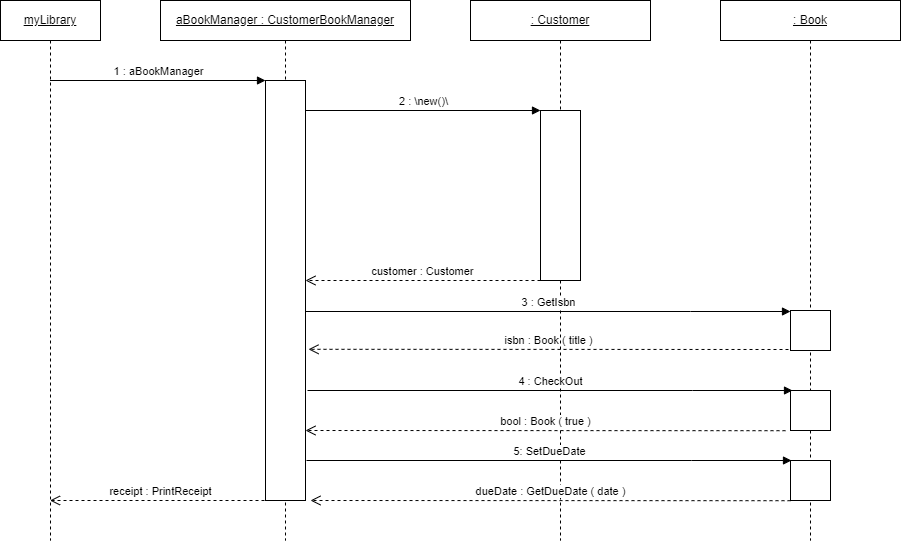

The diagram above was exported from draw.io. Its source (the exported page's mxGraphModel, read from the mxfile embedded in the PNG):
<mxGraphModel dx="1422" dy="705" grid="1" gridSize="10" guides="1" tooltips="1" connect="1" arrows="1" fold="1" page="1" pageScale="1" pageWidth="1169" pageHeight="827" math="0" shadow="0">
  <root>
    <mxCell id="WIyWlLk6GJQsqaUBKTNV-0" />
    <mxCell id="WIyWlLk6GJQsqaUBKTNV-1" parent="WIyWlLk6GJQsqaUBKTNV-0" />
    <mxCell id="iMsT6khvg5KiXCx-xGSV-5" value="&lt;span style=&quot;text-decoration-line: underline;&quot;&gt;myLibrary&lt;/span&gt;" style="shape=umlLifeline;perimeter=lifelinePerimeter;whiteSpace=wrap;html=1;container=1;collapsible=0;recursiveResize=0;outlineConnect=0;" vertex="1" parent="WIyWlLk6GJQsqaUBKTNV-1">
      <mxGeometry x="50" y="20" width="100" height="540" as="geometry" />
    </mxCell>
    <mxCell id="iMsT6khvg5KiXCx-xGSV-6" value="&lt;span style=&quot;text-decoration-line: underline;&quot;&gt;aBookManager : CustomerBookManager&lt;/span&gt;" style="shape=umlLifeline;perimeter=lifelinePerimeter;whiteSpace=wrap;html=1;container=1;collapsible=0;recursiveResize=0;outlineConnect=0;" vertex="1" parent="WIyWlLk6GJQsqaUBKTNV-1">
      <mxGeometry x="210" y="20" width="250" height="540" as="geometry" />
    </mxCell>
    <mxCell id="iMsT6khvg5KiXCx-xGSV-9" value="" style="html=1;" vertex="1" parent="iMsT6khvg5KiXCx-xGSV-6">
      <mxGeometry x="105" y="80" width="40" height="420" as="geometry" />
    </mxCell>
    <mxCell id="iMsT6khvg5KiXCx-xGSV-15" value="2 : \new()\" style="html=1;verticalAlign=bottom;endArrow=block;rounded=0;entryX=0;entryY=0;entryDx=0;entryDy=0;" edge="1" parent="iMsT6khvg5KiXCx-xGSV-6" target="iMsT6khvg5KiXCx-xGSV-13">
      <mxGeometry width="80" relative="1" as="geometry">
        <mxPoint x="145" y="110.00000000000023" as="sourcePoint" />
        <mxPoint x="360.5" y="110.00000000000023" as="targetPoint" />
      </mxGeometry>
    </mxCell>
    <mxCell id="iMsT6khvg5KiXCx-xGSV-18" value="receipt : PrintReceipt" style="html=1;verticalAlign=bottom;endArrow=open;dashed=1;endSize=8;rounded=0;" edge="1" parent="iMsT6khvg5KiXCx-xGSV-6" target="iMsT6khvg5KiXCx-xGSV-5">
      <mxGeometry relative="1" as="geometry">
        <mxPoint x="110" y="500" as="sourcePoint" />
        <mxPoint x="30" y="500" as="targetPoint" />
      </mxGeometry>
    </mxCell>
    <mxCell id="iMsT6khvg5KiXCx-xGSV-19" value="customer : Customer" style="html=1;verticalAlign=bottom;endArrow=open;dashed=1;endSize=8;rounded=0;exitX=0;exitY=1;exitDx=0;exitDy=0;" edge="1" parent="iMsT6khvg5KiXCx-xGSV-6" source="iMsT6khvg5KiXCx-xGSV-13">
      <mxGeometry relative="1" as="geometry">
        <mxPoint x="365.5" y="280" as="sourcePoint" />
        <mxPoint x="145" y="280" as="targetPoint" />
      </mxGeometry>
    </mxCell>
    <mxCell id="iMsT6khvg5KiXCx-xGSV-29" value="isbn : Book ( title )" style="html=1;verticalAlign=bottom;endArrow=open;dashed=1;endSize=8;rounded=0;exitX=0;exitY=1;exitDx=0;exitDy=0;entryX=1.075;entryY=0.64;entryDx=0;entryDy=0;entryPerimeter=0;" edge="1" parent="iMsT6khvg5KiXCx-xGSV-6" target="iMsT6khvg5KiXCx-xGSV-9">
      <mxGeometry relative="1" as="geometry">
        <mxPoint x="628" y="349" as="sourcePoint" />
        <mxPoint x="393" y="349" as="targetPoint" />
      </mxGeometry>
    </mxCell>
    <mxCell id="iMsT6khvg5KiXCx-xGSV-7" value="&lt;span style=&quot;text-decoration-line: underline;&quot;&gt;: Customer&lt;/span&gt;" style="shape=umlLifeline;perimeter=lifelinePerimeter;whiteSpace=wrap;html=1;container=1;collapsible=0;recursiveResize=0;outlineConnect=0;" vertex="1" parent="WIyWlLk6GJQsqaUBKTNV-1">
      <mxGeometry x="520" y="20" width="180" height="540" as="geometry" />
    </mxCell>
    <mxCell id="iMsT6khvg5KiXCx-xGSV-13" value="" style="html=1;" vertex="1" parent="iMsT6khvg5KiXCx-xGSV-7">
      <mxGeometry x="70" y="110" width="40" height="170" as="geometry" />
    </mxCell>
    <mxCell id="iMsT6khvg5KiXCx-xGSV-31" value="bool : Book ( true )" style="html=1;verticalAlign=bottom;endArrow=open;dashed=1;endSize=8;rounded=0;exitX=0;exitY=1;exitDx=0;exitDy=0;entryX=1.075;entryY=0.64;entryDx=0;entryDy=0;entryPerimeter=0;" edge="1" parent="iMsT6khvg5KiXCx-xGSV-7">
      <mxGeometry relative="1" as="geometry">
        <mxPoint x="315" y="430.2" as="sourcePoint" />
        <mxPoint x="-165" y="429.99999999999994" as="targetPoint" />
      </mxGeometry>
    </mxCell>
    <mxCell id="iMsT6khvg5KiXCx-xGSV-32" value="dueDate : GetDueDate ( date )" style="html=1;verticalAlign=bottom;endArrow=open;dashed=1;endSize=8;rounded=0;exitX=0;exitY=1;exitDx=0;exitDy=0;entryX=1.075;entryY=0.64;entryDx=0;entryDy=0;entryPerimeter=0;" edge="1" parent="iMsT6khvg5KiXCx-xGSV-7">
      <mxGeometry relative="1" as="geometry">
        <mxPoint x="320" y="500.20000000000005" as="sourcePoint" />
        <mxPoint x="-160" y="500" as="targetPoint" />
      </mxGeometry>
    </mxCell>
    <mxCell id="iMsT6khvg5KiXCx-xGSV-8" value="&lt;span style=&quot;text-decoration-line: underline;&quot;&gt;: Book&lt;/span&gt;" style="shape=umlLifeline;perimeter=lifelinePerimeter;whiteSpace=wrap;html=1;container=1;collapsible=0;recursiveResize=0;outlineConnect=0;" vertex="1" parent="WIyWlLk6GJQsqaUBKTNV-1">
      <mxGeometry x="770" y="20" width="180" height="540" as="geometry" />
    </mxCell>
    <mxCell id="iMsT6khvg5KiXCx-xGSV-14" value="" style="html=1;" vertex="1" parent="iMsT6khvg5KiXCx-xGSV-8">
      <mxGeometry x="70" y="310" width="40" height="40" as="geometry" />
    </mxCell>
    <mxCell id="iMsT6khvg5KiXCx-xGSV-20" value="" style="html=1;" vertex="1" parent="iMsT6khvg5KiXCx-xGSV-8">
      <mxGeometry x="70" y="390" width="40" height="40" as="geometry" />
    </mxCell>
    <mxCell id="iMsT6khvg5KiXCx-xGSV-21" value="" style="html=1;" vertex="1" parent="iMsT6khvg5KiXCx-xGSV-8">
      <mxGeometry x="70" y="460" width="40" height="40" as="geometry" />
    </mxCell>
    <mxCell id="iMsT6khvg5KiXCx-xGSV-10" value="1 : aBookManager" style="html=1;verticalAlign=bottom;endArrow=block;rounded=0;entryX=0;entryY=0;entryDx=0;entryDy=0;" edge="1" parent="WIyWlLk6GJQsqaUBKTNV-1" source="iMsT6khvg5KiXCx-xGSV-5" target="iMsT6khvg5KiXCx-xGSV-9">
      <mxGeometry width="80" relative="1" as="geometry">
        <mxPoint x="150" y="100" as="sourcePoint" />
        <mxPoint x="230" y="100" as="targetPoint" />
      </mxGeometry>
    </mxCell>
    <mxCell id="iMsT6khvg5KiXCx-xGSV-16" value="3 : GetIsbn" style="html=1;verticalAlign=bottom;endArrow=block;rounded=0;exitX=1;exitY=0.5;exitDx=0;exitDy=0;" edge="1" parent="WIyWlLk6GJQsqaUBKTNV-1">
      <mxGeometry width="80" relative="1" as="geometry">
        <mxPoint x="355" y="331" as="sourcePoint" />
        <mxPoint x="840" y="331" as="targetPoint" />
        <Array as="points">
          <mxPoint x="740" y="331" />
        </Array>
      </mxGeometry>
    </mxCell>
    <mxCell id="iMsT6khvg5KiXCx-xGSV-27" value="4 : CheckOut" style="html=1;verticalAlign=bottom;endArrow=block;rounded=0;exitX=1;exitY=0.5;exitDx=0;exitDy=0;" edge="1" parent="WIyWlLk6GJQsqaUBKTNV-1">
      <mxGeometry width="80" relative="1" as="geometry">
        <mxPoint x="357" y="410" as="sourcePoint" />
        <mxPoint x="842" y="410" as="targetPoint" />
        <Array as="points">
          <mxPoint x="742" y="410" />
        </Array>
      </mxGeometry>
    </mxCell>
    <mxCell id="iMsT6khvg5KiXCx-xGSV-28" value="5: SetDueDate" style="html=1;verticalAlign=bottom;endArrow=block;rounded=0;exitX=1;exitY=0.5;exitDx=0;exitDy=0;" edge="1" parent="WIyWlLk6GJQsqaUBKTNV-1">
      <mxGeometry width="80" relative="1" as="geometry">
        <mxPoint x="356" y="480" as="sourcePoint" />
        <mxPoint x="841" y="480" as="targetPoint" />
        <Array as="points">
          <mxPoint x="741" y="480" />
        </Array>
      </mxGeometry>
    </mxCell>
  </root>
</mxGraphModel>